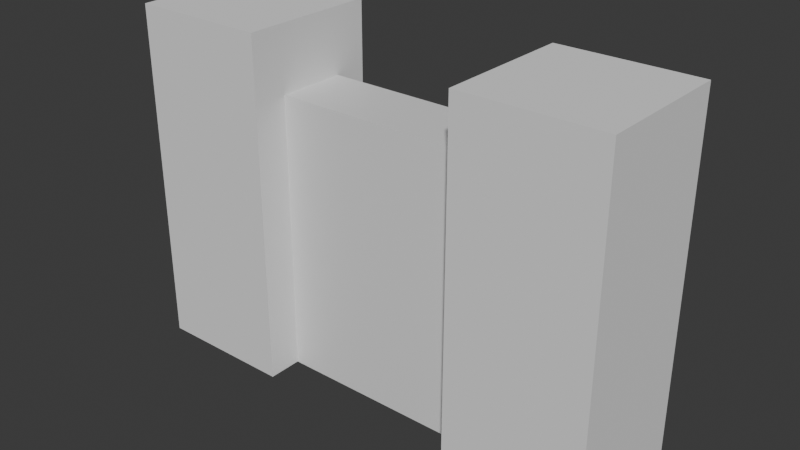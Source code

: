 # Source: door.blend  (saved by Blender 4.3.34; exported with 4.5.12 LTS)
import bpy
from mathutils import Matrix  # noqa: F401  (used for matrix-valued properties, if any)

bpy.ops.wm.read_factory_settings(use_empty=True)
scene = bpy.context.scene
scene.name = 'Scene'

# ---- collections
col_collection = bpy.data.collections.new('Collection'); scene.collection.children.link(col_collection)

# ---- images (referenced by path relative to the original .blend; pixels are not part of the script)
import os
ASSET_DIR = os.environ.get("B2B_ASSET_DIR", "")  # directory of the original .blend (textures are referenced by path, not embedded)
HERE = os.path.dirname(os.path.abspath(__file__))  # packed textures are extracted next to this script under _unpacked/

def load_image(name, relpath, width, height, colorspace="sRGB"):
    """Load a texture the original file referenced (path relative to the .blend, or extracted next to this script)."""
    p = next((c for c in (os.path.join(HERE, relpath), os.path.join(ASSET_DIR, relpath)) if relpath and os.path.exists(c)), "")
    if p:
        img = bpy.data.images.load(p, check_existing=True)
        img.name = name
    else:  # same state as the original file: an image datablock whose file is absent (Cycles renders it pink)
        img = bpy.data.images.new(name, width, height)
        img.source = "FILE"
        img.filepath = "//" + (relpath or name)
    img.colorspace_settings.name = colorspace
    return img
img_bricks = load_image('bricks', 'bricks.png', 1024, 1024, 'sRGB')

# ---- materials (node trees are filled in below, after node groups)
mat_material = bpy.data.materials.new('Material')
mat_material.alpha_threshold = 0.0
mat_material.roughness = 0.5
mat_material.line_color = (0.0, 0.0, 0.0, 1.0)
mat_material_001 = bpy.data.materials.new('Material.001')

# ---- material node trees
mat_material.use_nodes = True; mat_material.node_tree.nodes.clear()
_N = mat_material.node_tree.nodes; _L = mat_material.node_tree.links
n0 = _N.new('ShaderNodeOutputMaterial'); n0.name = 'Material Output'; n0.location = (300, 300)
n1 = _N.new('ShaderNodeBsdfPrincipled'); n1.name = 'Principled BSDF'; n1.location = (10, 300)
n1.inputs[3].default_value = 1.45
n2 = _N.new('ShaderNodeTexImage'); n2.name = 'Image Texture'; n2.location = (-280, 280)
n2.image = img_bricks
n2.interpolation = 'Closest'
_L.new(n1.outputs[0], n0.inputs[0])
_L.new(n2.outputs[0], n1.inputs[0])
n0.is_active_output = True
mat_material_001.use_nodes = True; mat_material_001.node_tree.nodes.clear()
_N = mat_material_001.node_tree.nodes; _L = mat_material_001.node_tree.links
n0 = _N.new('ShaderNodeBsdfPrincipled'); n0.name = 'Principled BSDF'; n0.location = (10, 300)
n1 = _N.new('ShaderNodeOutputMaterial'); n1.name = 'Material Output'; n1.location = (300, 300)
_L.new(n0.outputs[0], n1.inputs[0])
n1.is_active_output = True

# ---- world
world_world = bpy.data.worlds.new('World'); scene.world = world_world
world_world.use_nodes = True; world_world.node_tree.nodes.clear()
_N = world_world.node_tree.nodes; _L = world_world.node_tree.links
n0 = _N.new('ShaderNodeOutputWorld'); n0.name = 'World Output'; n0.location = (300, 300)
n1 = _N.new('ShaderNodeBackground'); n1.name = 'Background'; n1.location = (10, 300)
n1.inputs[0].default_value = (0.05088, 0.05088, 0.05088, 1.0)
_L.new(n1.outputs[0], n0.inputs[0])
n0.is_active_output = True
world_world.color = (0.05088, 0.05088, 0.05088)
world_world.sun_shadow_jitter_overblur = 0.0

# ---- meshes
me_cube = bpy.data.meshes.new('Cube')
me_cube.from_pydata([(1.0, -1.0, 0.625), (1.0, -1.0, -1.0), (0.0, -1.0, 0.625), (0.0, -1.0, -1.0), (1.0, 0.0, 0.625), (1.0, 0.0, -1.0), (0.0, 0.0, -1.0), (0.0, 0.0, 0.625)], [], [(6, 5, 1, 3), (5, 4, 0, 1), (1, 0, 2, 3), (4, 7, 2, 0)])
me_cube.polygons.foreach_set('material_index', [1, 1, 1, 1])
_k = {(0, 4): 1.0, (1, 3): 1.0, (0, 2): 1.0, (1, 5): 1.0}
me_cube.attributes.new('crease_edge', 'FLOAT', 'EDGE').data.foreach_set('value', [_k.get((min(e.vertices), max(e.vertices)), 0.0) for e in me_cube.edges])
_uv = me_cube.uv_layers.new(name='UVMap')
_uv.uv.foreach_set('vector', [0.3301, 0.7109, 0.3301, 0.9609, 0.08008, 0.9609, 0.08008, 0.7109, 0.07812, 0.6094, 0.07812, 0.1094, 0.3281, 0.1094, 0.3281, 0.6094, 0.3594, 0.6094, 0.3594, 0.1094, 0.625, 0.1094, 0.625, 0.6094, 0.627, 0.7109, 0.627, 0.9609, 0.3613, 0.9609, 0.3613, 0.7109])
me_cube.materials.append(mat_material)
me_cube.materials.append(mat_material_001)
me_cube.use_mirror_vertex_groups = False
me_cube.use_paint_bone_selection = False
me_cube.use_paint_mask = True
me_cube.update()
me_cube_001 = bpy.data.meshes.new('Cube.001')
me_cube_001.from_pydata([(-1.0, -1.0, -1.0), (-1.0, -1.0, 1.0), (-1.0, 1.0, -1.0), (-1.0, 1.0, 1.0), (1.0, -1.0, -1.0), (1.0, -1.0, 1.0), (1.0, 1.0, -1.0), (1.0, 1.0, 1.0)], [], [(0, 1, 3, 2), (2, 3, 7, 6), (6, 7, 5, 4), (4, 5, 1, 0), (2, 6, 4, 0), (7, 3, 1, 5)])
_uv = me_cube_001.uv_layers.new(name='UVMap')
_uv.uv.foreach_set('vector', [0.375, 0.0, 0.625, 0.0, 0.625, 0.25, 0.375, 0.25, 0.375, 0.25, 0.625, 0.25, 0.625, 0.5, 0.375, 0.5, 0.375, 0.5, 0.625, 0.5, 0.625, 0.75, 0.375, 0.75, 0.375, 0.75, 0.625, 0.75, 0.625, 1.0, 0.375, 1.0, 0.125, 0.5, 0.375, 0.5, 0.375, 0.75, 0.125, 0.75, 0.625, 0.5, 0.875, 0.5, 0.875, 0.75, 0.625, 0.75])
me_cube_001.update()
me_cube_002 = bpy.data.meshes.new('Cube.002')
me_cube_002.from_pydata([(-1.0, -1.0, -1.0), (-1.0, -1.0, 1.0), (-1.0, 1.0, -1.0), (-1.0, 1.0, 1.0), (1.0, -1.0, -1.0), (1.0, -1.0, 1.0), (1.0, 1.0, -1.0), (1.0, 1.0, 1.0)], [], [(0, 1, 3, 2), (2, 3, 7, 6), (6, 7, 5, 4), (4, 5, 1, 0), (2, 6, 4, 0), (7, 3, 1, 5)])
_uv = me_cube_002.uv_layers.new(name='UVMap')
_uv.uv.foreach_set('vector', [0.375, 0.0, 0.625, 0.0, 0.625, 0.25, 0.375, 0.25, 0.375, 0.25, 0.625, 0.25, 0.625, 0.5, 0.375, 0.5, 0.375, 0.5, 0.625, 0.5, 0.625, 0.75, 0.375, 0.75, 0.375, 0.75, 0.625, 0.75, 0.625, 1.0, 0.375, 1.0, 0.125, 0.5, 0.375, 0.5, 0.375, 0.75, 0.125, 0.75, 0.625, 0.5, 0.875, 0.5, 0.875, 0.75, 0.625, 0.75])
me_cube_002.update()

# ---- objects
ob_door = bpy.data.objects.new('Door', me_cube)
ob_pillarr = bpy.data.objects.new('PillarR', me_cube_001)
ob_pillarl = bpy.data.objects.new('PillarL', me_cube_002)

# ---- transforms, parenting, visibility, modifiers, constraints
ob_door.location = (0.0, 0.0, 0.0)
ob_door.scale = (1.0, -0.2, 1.0)
ob_door.lock_rotations_4d = False
ob_door.empty_display_type = 'ARROWS'
ob_door.lineart.crease_threshold = 0.0
_m = ob_door.modifiers.new('Mirror', 'MIRROR')
_m.use_axis = (True, True, False)
ob_pillarr.location = (1.0, 0.0, 0.0)
ob_pillarr.scale = (0.4, 0.4, 1.0)
ob_pillarl.location = (-1.0, 0.0, 0.0)
ob_pillarl.scale = (0.4, 0.4, 1.0)

# ---- collection membership
col_collection.objects.link(ob_door)
col_collection.objects.link(ob_pillarr)
col_collection.objects.link(ob_pillarl)

# ---- scene / render settings (as saved in the file)
scene.frame_start = 1; scene.frame_end = 250; scene.frame_set(1)
scene.render.engine = 'BLENDER_EEVEE_NEXT'
bpy.context.view_layer.update()

# ---- added for rendering (the .blend has no active camera and no usable light): camera, sun
cam_auto = bpy.data.cameras.new('AutoCamera')
cam_auto.lens = 50.0
cam_auto.sensor_width = 36.0
cam_auto.clip_end = 1000.0
ob_auto_camera = bpy.data.objects.new('AutoCamera', cam_auto)
scene.collection.objects.link(ob_auto_camera)
ob_auto_camera.location = (3.26855, -3.92225, 2.61484)
ob_auto_camera.rotation_euler = (1.09748, -7.21219e-08, 0.694738)
scene.camera = ob_auto_camera
light_auto_sun = bpy.data.lights.new('AutoSun', 'SUN')
light_auto_sun.energy = 3.0
light_auto_sun.angle = 0.0523599
ob_auto_sun = bpy.data.objects.new('AutoSun', light_auto_sun)
scene.collection.objects.link(ob_auto_sun)
ob_auto_sun.rotation_euler = (0.872665, 0.174533, 0.523599)
bpy.context.view_layer.update()

